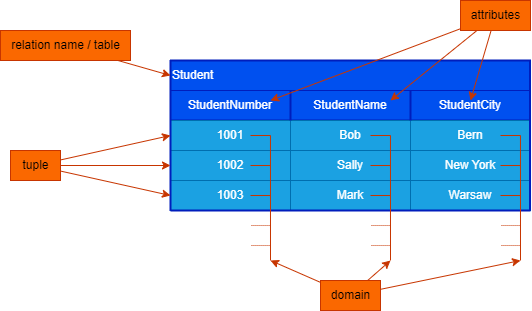

The diagram above was exported from draw.io. Its source (the exported page's mxGraphModel, read from the mxfile embedded in the PNG):
<mxGraphModel dx="428" dy="255" grid="1" gridSize="10" guides="1" tooltips="1" connect="1" arrows="1" fold="1" page="1" pageScale="1" pageWidth="850" pageHeight="1100" background="none" math="0" shadow="0">
  <root>
    <mxCell id="0" />
    <mxCell id="1" parent="0" />
    <mxCell id="21" value="" style="endArrow=none;html=1;fontColor=#1A1A1A;strokeColor=#001DBC;strokeWidth=2;fillColor=#0050ef;" edge="1" parent="1">
      <mxGeometry width="50" height="50" relative="1" as="geometry">
        <mxPoint x="180" y="100" as="sourcePoint" />
        <mxPoint x="540" y="100" as="targetPoint" />
      </mxGeometry>
    </mxCell>
    <mxCell id="23" value="StudentNumber" style="rounded=0;whiteSpace=wrap;html=1;strokeColor=#001DBC;fontColor=#ffffff;fillColor=#0050ef;" vertex="1" parent="1">
      <mxGeometry x="180" y="100" width="120" height="30" as="geometry" />
    </mxCell>
    <mxCell id="24" value="Student" style="rounded=0;whiteSpace=wrap;html=1;strokeColor=#001DBC;fontColor=#ffffff;fillColor=#0050ef;align=left;" vertex="1" parent="1">
      <mxGeometry x="180" y="70" width="360" height="30" as="geometry" />
    </mxCell>
    <mxCell id="30" value="" style="edgeStyle=none;html=1;strokeColor=#001DBC;strokeWidth=2;fontColor=#1A1A1A;fillColor=#0050ef;" edge="1" parent="1" source="25" target="24">
      <mxGeometry relative="1" as="geometry" />
    </mxCell>
    <mxCell id="25" value="StudentName" style="rounded=0;whiteSpace=wrap;html=1;strokeColor=#001DBC;fontColor=#ffffff;fillColor=#0050ef;" vertex="1" parent="1">
      <mxGeometry x="300" y="100" width="120" height="30" as="geometry" />
    </mxCell>
    <mxCell id="26" value="StudentCity" style="rounded=0;whiteSpace=wrap;html=1;strokeColor=#001DBC;fontColor=#ffffff;fillColor=#0050ef;" vertex="1" parent="1">
      <mxGeometry x="420" y="100" width="120" height="30" as="geometry" />
    </mxCell>
    <mxCell id="29" value="" style="endArrow=none;html=1;fontColor=#1A1A1A;strokeColor=#001DBC;strokeWidth=2;fillColor=#0050ef;" edge="1" parent="1">
      <mxGeometry width="50" height="50" relative="1" as="geometry">
        <mxPoint x="180" y="70" as="sourcePoint" />
        <mxPoint x="540" y="70" as="targetPoint" />
      </mxGeometry>
    </mxCell>
    <mxCell id="31" value="" style="endArrow=none;html=1;fontColor=#1A1A1A;strokeColor=#001DBC;strokeWidth=2;fillColor=#0050ef;" edge="1" parent="1">
      <mxGeometry width="50" height="50" relative="1" as="geometry">
        <mxPoint x="180" y="130" as="sourcePoint" />
        <mxPoint x="540" y="130" as="targetPoint" />
      </mxGeometry>
    </mxCell>
    <mxCell id="32" value="1001" style="rounded=0;whiteSpace=wrap;html=1;strokeColor=#006EAF;fontColor=#ffffff;fillColor=#1ba1e2;" vertex="1" parent="1">
      <mxGeometry x="180" y="130" width="120" height="30" as="geometry" />
    </mxCell>
    <mxCell id="34" value="1002" style="rounded=0;whiteSpace=wrap;html=1;strokeColor=#006EAF;fontColor=#ffffff;fillColor=#1ba1e2;" vertex="1" parent="1">
      <mxGeometry x="180" y="160" width="120" height="30" as="geometry" />
    </mxCell>
    <mxCell id="35" value="1003" style="rounded=0;whiteSpace=wrap;html=1;strokeColor=#006EAF;fontColor=#ffffff;fillColor=#1ba1e2;" vertex="1" parent="1">
      <mxGeometry x="180" y="190" width="120" height="30" as="geometry" />
    </mxCell>
    <mxCell id="36" value="Bob" style="rounded=0;whiteSpace=wrap;html=1;strokeColor=#006EAF;fontColor=#ffffff;fillColor=#1ba1e2;" vertex="1" parent="1">
      <mxGeometry x="300" y="130" width="120" height="30" as="geometry" />
    </mxCell>
    <mxCell id="37" value="Sally" style="rounded=0;whiteSpace=wrap;html=1;strokeColor=#006EAF;fontColor=#ffffff;fillColor=#1ba1e2;" vertex="1" parent="1">
      <mxGeometry x="300" y="160" width="120" height="30" as="geometry" />
    </mxCell>
    <mxCell id="38" value="Mark" style="rounded=0;whiteSpace=wrap;html=1;strokeColor=#006EAF;fontColor=#ffffff;fillColor=#1ba1e2;" vertex="1" parent="1">
      <mxGeometry x="300" y="190" width="120" height="30" as="geometry" />
    </mxCell>
    <mxCell id="39" value="Warsaw" style="rounded=0;whiteSpace=wrap;html=1;strokeColor=#006EAF;fontColor=#ffffff;fillColor=#1ba1e2;" vertex="1" parent="1">
      <mxGeometry x="420" y="190" width="120" height="30" as="geometry" />
    </mxCell>
    <mxCell id="40" value="New York" style="rounded=0;whiteSpace=wrap;html=1;strokeColor=#006EAF;fontColor=#ffffff;fillColor=#1ba1e2;" vertex="1" parent="1">
      <mxGeometry x="420" y="160" width="120" height="30" as="geometry" />
    </mxCell>
    <mxCell id="41" value="Bern" style="rounded=0;whiteSpace=wrap;html=1;strokeColor=#006EAF;fontColor=#ffffff;fillColor=#1ba1e2;" vertex="1" parent="1">
      <mxGeometry x="420" y="130" width="120" height="30" as="geometry" />
    </mxCell>
    <mxCell id="42" value="" style="endArrow=none;html=1;fontColor=#1A1A1A;strokeColor=#001DBC;strokeWidth=2;entryX=0;entryY=1;entryDx=0;entryDy=0;exitX=0;exitY=0;exitDx=0;exitDy=0;fillColor=#0050ef;" edge="1" parent="1" source="24" target="35">
      <mxGeometry width="50" height="50" relative="1" as="geometry">
        <mxPoint x="190" y="80" as="sourcePoint" />
        <mxPoint x="550" y="80" as="targetPoint" />
      </mxGeometry>
    </mxCell>
    <mxCell id="43" value="" style="endArrow=none;html=1;fontColor=#1A1A1A;strokeColor=#001DBC;strokeWidth=2;entryX=0;entryY=1;entryDx=0;entryDy=0;exitX=0;exitY=0;exitDx=0;exitDy=0;fillColor=#0050ef;" edge="1" parent="1">
      <mxGeometry width="50" height="50" relative="1" as="geometry">
        <mxPoint x="539.5200000000003" y="70" as="sourcePoint" />
        <mxPoint x="539.52" y="220" as="targetPoint" />
      </mxGeometry>
    </mxCell>
    <mxCell id="44" value="" style="endArrow=none;html=1;fontColor=#1A1A1A;strokeColor=#001DBC;strokeWidth=2;entryX=0;entryY=1;entryDx=0;entryDy=0;exitX=1;exitY=1;exitDx=0;exitDy=0;fillColor=#0050ef;" edge="1" parent="1" source="39" target="35">
      <mxGeometry width="50" height="50" relative="1" as="geometry">
        <mxPoint x="549.5200000000004" y="80" as="sourcePoint" />
        <mxPoint x="549.52" y="230" as="targetPoint" />
      </mxGeometry>
    </mxCell>
    <mxCell id="45" value="" style="endArrow=none;html=1;fontColor=#1A1A1A;strokeColor=#001DBC;strokeWidth=2;entryX=0;entryY=0;entryDx=0;entryDy=0;exitX=1;exitY=0;exitDx=0;exitDy=0;fillColor=#0050ef;" edge="1" parent="1" source="23" target="36">
      <mxGeometry width="50" height="50" relative="1" as="geometry">
        <mxPoint x="190.00000000000034" y="80" as="sourcePoint" />
        <mxPoint x="190" y="230" as="targetPoint" />
      </mxGeometry>
    </mxCell>
    <mxCell id="46" value="" style="endArrow=none;html=1;fontColor=#1A1A1A;strokeColor=#001DBC;strokeWidth=2;entryX=0;entryY=0;entryDx=0;entryDy=0;exitX=1;exitY=0;exitDx=0;exitDy=0;fillColor=#0050ef;" edge="1" parent="1">
      <mxGeometry width="50" height="50" relative="1" as="geometry">
        <mxPoint x="420" y="100" as="sourcePoint" />
        <mxPoint x="420" y="130" as="targetPoint" />
      </mxGeometry>
    </mxCell>
    <mxCell id="54" style="edgeStyle=none;html=1;entryX=0;entryY=0.5;entryDx=0;entryDy=0;strokeColor=#C73500;strokeWidth=1;fontColor=#1A1A1A;fillColor=#fa6800;" edge="1" parent="1" source="47" target="32">
      <mxGeometry relative="1" as="geometry" />
    </mxCell>
    <mxCell id="55" style="edgeStyle=none;html=1;entryX=0;entryY=0.5;entryDx=0;entryDy=0;strokeColor=#C73500;strokeWidth=1;fontColor=#1A1A1A;fillColor=#fa6800;" edge="1" parent="1" source="47" target="34">
      <mxGeometry relative="1" as="geometry" />
    </mxCell>
    <mxCell id="56" style="edgeStyle=none;html=1;entryX=0;entryY=0.5;entryDx=0;entryDy=0;strokeColor=#C73500;strokeWidth=1;fontColor=#1A1A1A;fillColor=#fa6800;" edge="1" parent="1" source="47" target="35">
      <mxGeometry relative="1" as="geometry" />
    </mxCell>
    <mxCell id="47" value="tuple" style="text;html=1;align=center;verticalAlign=middle;resizable=0;points=[];autosize=1;strokeColor=#C73500;fillColor=#fa6800;fontColor=#000000;" vertex="1" parent="1">
      <mxGeometry x="20" y="160" width="50" height="30" as="geometry" />
    </mxCell>
    <mxCell id="53" style="edgeStyle=none;html=1;entryX=0;entryY=0.5;entryDx=0;entryDy=0;strokeColor=#C73500;strokeWidth=1;fontColor=#1A1A1A;fillColor=#fa6800;" edge="1" parent="1" source="48" target="24">
      <mxGeometry relative="1" as="geometry" />
    </mxCell>
    <mxCell id="48" value="relation name / table" style="text;html=1;align=center;verticalAlign=middle;resizable=0;points=[];autosize=1;strokeColor=#C73500;fillColor=#fa6800;fontColor=#000000;" vertex="1" parent="1">
      <mxGeometry x="10" y="40" width="130" height="30" as="geometry" />
    </mxCell>
    <mxCell id="50" style="edgeStyle=none;html=1;entryX=0.833;entryY=0.333;entryDx=0;entryDy=0;entryPerimeter=0;strokeColor=#C73500;strokeWidth=1;fontColor=#1A1A1A;fillColor=#fa6800;" edge="1" parent="1" source="49" target="23">
      <mxGeometry relative="1" as="geometry" />
    </mxCell>
    <mxCell id="51" style="edgeStyle=none;html=1;entryX=0.833;entryY=0.333;entryDx=0;entryDy=0;entryPerimeter=0;strokeColor=#C73500;strokeWidth=1;fontColor=#1A1A1A;fillColor=#fa6800;" edge="1" parent="1" source="49" target="25">
      <mxGeometry relative="1" as="geometry" />
    </mxCell>
    <mxCell id="52" style="edgeStyle=none;html=1;entryX=0.5;entryY=0.333;entryDx=0;entryDy=0;entryPerimeter=0;strokeColor=#C73500;strokeWidth=1;fontColor=#1A1A1A;fillColor=#fa6800;" edge="1" parent="1" source="49" target="26">
      <mxGeometry relative="1" as="geometry" />
    </mxCell>
    <mxCell id="49" value="attributes" style="text;html=1;align=center;verticalAlign=middle;resizable=0;points=[];autosize=1;strokeColor=#C73500;fillColor=#fa6800;fontColor=#000000;" vertex="1" parent="1">
      <mxGeometry x="470" y="10" width="70" height="30" as="geometry" />
    </mxCell>
    <mxCell id="63" value="" style="group" vertex="1" connectable="0" parent="1">
      <mxGeometry x="260" y="145" width="20" height="130" as="geometry" />
    </mxCell>
    <mxCell id="57" value="" style="endArrow=none;html=1;strokeColor=#C73500;strokeWidth=1;fontColor=#1A1A1A;entryX=0.833;entryY=0.333;entryDx=0;entryDy=0;entryPerimeter=0;fillColor=#fa6800;" edge="1" parent="63">
      <mxGeometry width="50" height="50" relative="1" as="geometry">
        <mxPoint x="20" y="125" as="sourcePoint" />
        <mxPoint x="19.959999999999923" y="-0.009999999999962483" as="targetPoint" />
      </mxGeometry>
    </mxCell>
    <mxCell id="58" value="" style="endArrow=none;html=1;strokeColor=#C73500;strokeWidth=1;fontColor=#1A1A1A;fillColor=#fa6800;" edge="1" parent="63">
      <mxGeometry width="50" height="50" relative="1" as="geometry">
        <mxPoint x="20" as="sourcePoint" />
        <mxPoint as="targetPoint" />
      </mxGeometry>
    </mxCell>
    <mxCell id="59" value="" style="endArrow=none;html=1;strokeColor=#C73500;strokeWidth=1;fontColor=#1A1A1A;entryX=0.667;entryY=0.333;entryDx=0;entryDy=0;entryPerimeter=0;fillColor=#fa6800;" edge="1" parent="63">
      <mxGeometry width="50" height="50" relative="1" as="geometry">
        <mxPoint x="19.95999999999998" y="30.00999999999999" as="sourcePoint" />
        <mxPoint x="5.684341886080802e-14" y="30" as="targetPoint" />
      </mxGeometry>
    </mxCell>
    <mxCell id="60" value="" style="endArrow=none;html=1;strokeColor=#C73500;strokeWidth=1;fontColor=#1A1A1A;entryX=0.667;entryY=0.333;entryDx=0;entryDy=0;entryPerimeter=0;fillColor=#fa6800;" edge="1" parent="63">
      <mxGeometry width="50" height="50" relative="1" as="geometry">
        <mxPoint x="19.960000000000036" y="60.01000000000005" as="sourcePoint" />
        <mxPoint y="60" as="targetPoint" />
      </mxGeometry>
    </mxCell>
    <mxCell id="61" value="" style="endArrow=none;html=1;strokeColor=#C73500;strokeWidth=1;fontColor=#1A1A1A;entryX=0.667;entryY=0.333;entryDx=0;entryDy=0;entryPerimeter=0;fillColor=#fa6800;dashed=1;dashPattern=1 1;" edge="1" parent="63">
      <mxGeometry width="50" height="50" relative="1" as="geometry">
        <mxPoint x="19.960000000000036" y="90.00999999999999" as="sourcePoint" />
        <mxPoint y="90" as="targetPoint" />
      </mxGeometry>
    </mxCell>
    <mxCell id="62" value="" style="endArrow=none;html=1;strokeColor=#C73500;strokeWidth=1;fontColor=#1A1A1A;entryX=0.667;entryY=0.333;entryDx=0;entryDy=0;entryPerimeter=0;fillColor=#fa6800;dashed=1;dashPattern=1 1;" edge="1" parent="63">
      <mxGeometry width="50" height="50" relative="1" as="geometry">
        <mxPoint x="19.960000000000036" y="110.00999999999999" as="sourcePoint" />
        <mxPoint y="110" as="targetPoint" />
      </mxGeometry>
    </mxCell>
    <mxCell id="79" style="edgeStyle=none;html=1;strokeColor=#C73500;strokeWidth=1;fontColor=#1A1A1A;rounded=1;fillColor=#fa6800;" edge="1" parent="1" source="78">
      <mxGeometry relative="1" as="geometry">
        <mxPoint x="280" y="270" as="targetPoint" />
      </mxGeometry>
    </mxCell>
    <mxCell id="80" style="edgeStyle=none;rounded=1;html=1;strokeColor=#C73500;strokeWidth=1;fontColor=#1A1A1A;fillColor=#fa6800;" edge="1" parent="1" source="78">
      <mxGeometry relative="1" as="geometry">
        <mxPoint x="400" y="270" as="targetPoint" />
      </mxGeometry>
    </mxCell>
    <mxCell id="81" style="edgeStyle=none;rounded=1;html=1;strokeColor=#C73500;strokeWidth=1;fontColor=#1A1A1A;fillColor=#fa6800;" edge="1" parent="1" source="78">
      <mxGeometry relative="1" as="geometry">
        <mxPoint x="530" y="270" as="targetPoint" />
      </mxGeometry>
    </mxCell>
    <mxCell id="78" value="domain" style="text;html=1;align=center;verticalAlign=middle;resizable=0;points=[];autosize=1;strokeColor=#C73500;fillColor=#fa6800;fontColor=#000000;" vertex="1" parent="1">
      <mxGeometry x="330" y="290" width="60" height="30" as="geometry" />
    </mxCell>
    <mxCell id="82" value="" style="group" vertex="1" connectable="0" parent="1">
      <mxGeometry x="380" y="145" width="20" height="130" as="geometry" />
    </mxCell>
    <mxCell id="83" value="" style="endArrow=none;html=1;strokeColor=#C73500;strokeWidth=1;fontColor=#1A1A1A;entryX=0.833;entryY=0.333;entryDx=0;entryDy=0;entryPerimeter=0;fillColor=#fa6800;" edge="1" parent="82">
      <mxGeometry width="50" height="50" relative="1" as="geometry">
        <mxPoint x="20" y="125" as="sourcePoint" />
        <mxPoint x="19.959999999999923" y="-0.009999999999962483" as="targetPoint" />
      </mxGeometry>
    </mxCell>
    <mxCell id="84" value="" style="endArrow=none;html=1;strokeColor=#C73500;strokeWidth=1;fontColor=#1A1A1A;fillColor=#fa6800;" edge="1" parent="82">
      <mxGeometry width="50" height="50" relative="1" as="geometry">
        <mxPoint x="20" as="sourcePoint" />
        <mxPoint as="targetPoint" />
      </mxGeometry>
    </mxCell>
    <mxCell id="85" value="" style="endArrow=none;html=1;strokeColor=#C73500;strokeWidth=1;fontColor=#1A1A1A;entryX=0.667;entryY=0.333;entryDx=0;entryDy=0;entryPerimeter=0;fillColor=#fa6800;" edge="1" parent="82">
      <mxGeometry width="50" height="50" relative="1" as="geometry">
        <mxPoint x="19.95999999999998" y="30.00999999999999" as="sourcePoint" />
        <mxPoint x="5.684341886080802e-14" y="30" as="targetPoint" />
      </mxGeometry>
    </mxCell>
    <mxCell id="86" value="" style="endArrow=none;html=1;strokeColor=#C73500;strokeWidth=1;fontColor=#1A1A1A;entryX=0.667;entryY=0.333;entryDx=0;entryDy=0;entryPerimeter=0;fillColor=#fa6800;" edge="1" parent="82">
      <mxGeometry width="50" height="50" relative="1" as="geometry">
        <mxPoint x="19.960000000000036" y="60.01000000000005" as="sourcePoint" />
        <mxPoint y="60" as="targetPoint" />
      </mxGeometry>
    </mxCell>
    <mxCell id="87" value="" style="endArrow=none;html=1;strokeColor=#C73500;strokeWidth=1;fontColor=#1A1A1A;entryX=0.667;entryY=0.333;entryDx=0;entryDy=0;entryPerimeter=0;fillColor=#fa6800;dashed=1;dashPattern=1 1;" edge="1" parent="82">
      <mxGeometry width="50" height="50" relative="1" as="geometry">
        <mxPoint x="19.960000000000036" y="90.00999999999999" as="sourcePoint" />
        <mxPoint y="90" as="targetPoint" />
      </mxGeometry>
    </mxCell>
    <mxCell id="88" value="" style="endArrow=none;html=1;strokeColor=#C73500;strokeWidth=1;fontColor=#1A1A1A;entryX=0.667;entryY=0.333;entryDx=0;entryDy=0;entryPerimeter=0;fillColor=#fa6800;dashed=1;dashPattern=1 1;" edge="1" parent="82">
      <mxGeometry width="50" height="50" relative="1" as="geometry">
        <mxPoint x="19.960000000000036" y="110.00999999999999" as="sourcePoint" />
        <mxPoint y="110" as="targetPoint" />
      </mxGeometry>
    </mxCell>
    <mxCell id="89" value="" style="group" vertex="1" connectable="0" parent="1">
      <mxGeometry x="510" y="145" width="20" height="130" as="geometry" />
    </mxCell>
    <mxCell id="90" value="" style="endArrow=none;html=1;strokeColor=#C73500;strokeWidth=1;fontColor=#1A1A1A;entryX=0.833;entryY=0.333;entryDx=0;entryDy=0;entryPerimeter=0;fillColor=#fa6800;" edge="1" parent="89">
      <mxGeometry width="50" height="50" relative="1" as="geometry">
        <mxPoint x="20" y="125" as="sourcePoint" />
        <mxPoint x="19.959999999999923" y="-0.009999999999962483" as="targetPoint" />
      </mxGeometry>
    </mxCell>
    <mxCell id="91" value="" style="endArrow=none;html=1;strokeColor=#C73500;strokeWidth=1;fontColor=#1A1A1A;fillColor=#fa6800;" edge="1" parent="89">
      <mxGeometry width="50" height="50" relative="1" as="geometry">
        <mxPoint x="20" as="sourcePoint" />
        <mxPoint as="targetPoint" />
      </mxGeometry>
    </mxCell>
    <mxCell id="92" value="" style="endArrow=none;html=1;strokeColor=#C73500;strokeWidth=1;fontColor=#1A1A1A;entryX=0.667;entryY=0.333;entryDx=0;entryDy=0;entryPerimeter=0;fillColor=#fa6800;" edge="1" parent="89">
      <mxGeometry width="50" height="50" relative="1" as="geometry">
        <mxPoint x="19.95999999999998" y="30.00999999999999" as="sourcePoint" />
        <mxPoint x="5.684341886080802e-14" y="30" as="targetPoint" />
      </mxGeometry>
    </mxCell>
    <mxCell id="93" value="" style="endArrow=none;html=1;strokeColor=#C73500;strokeWidth=1;fontColor=#1A1A1A;entryX=0.667;entryY=0.333;entryDx=0;entryDy=0;entryPerimeter=0;fillColor=#fa6800;" edge="1" parent="89">
      <mxGeometry width="50" height="50" relative="1" as="geometry">
        <mxPoint x="19.960000000000036" y="60.01000000000005" as="sourcePoint" />
        <mxPoint y="60" as="targetPoint" />
      </mxGeometry>
    </mxCell>
    <mxCell id="94" value="" style="endArrow=none;html=1;strokeColor=#C73500;strokeWidth=1;fontColor=#1A1A1A;entryX=0.667;entryY=0.333;entryDx=0;entryDy=0;entryPerimeter=0;fillColor=#fa6800;dashed=1;dashPattern=1 1;" edge="1" parent="89">
      <mxGeometry width="50" height="50" relative="1" as="geometry">
        <mxPoint x="19.960000000000036" y="90.00999999999999" as="sourcePoint" />
        <mxPoint y="90" as="targetPoint" />
      </mxGeometry>
    </mxCell>
    <mxCell id="95" value="" style="endArrow=none;html=1;strokeColor=#C73500;strokeWidth=1;fontColor=#1A1A1A;entryX=0.667;entryY=0.333;entryDx=0;entryDy=0;entryPerimeter=0;fillColor=#fa6800;dashed=1;dashPattern=1 1;" edge="1" parent="89">
      <mxGeometry width="50" height="50" relative="1" as="geometry">
        <mxPoint x="19.960000000000036" y="110.00999999999999" as="sourcePoint" />
        <mxPoint y="110" as="targetPoint" />
      </mxGeometry>
    </mxCell>
  </root>
</mxGraphModel>